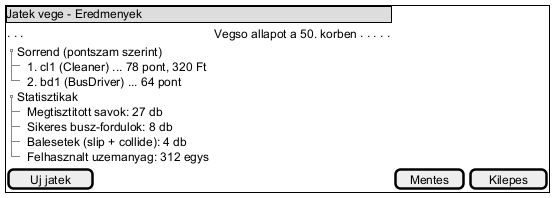

The diagram above was rendered by PlantUML. Its source (embedded in the PNG):
@startsalt
{+
{* Jatek vege - Eredmenyek }
{
. . . { Vegso allapot a 50. korben } . . . . .
{T
+ Sorrend (pontszam szerint)
++ 1. cl1 (Cleaner) ... 78 pont, 320 Ft
++ 2. bd1 (BusDriver) ... 64 pont
+ Statisztikak
++ Megtisztitott savok: 27 db
++ Sikeres busz-fordulok: 8 db
++ Balesetek (slip + collide): 4 db
++ Felhasznalt uzemanyag: 312 egys
}
}
[ Uj jatek ] | [ Mentes ] | [ Kilepes ]
}
@endsalt